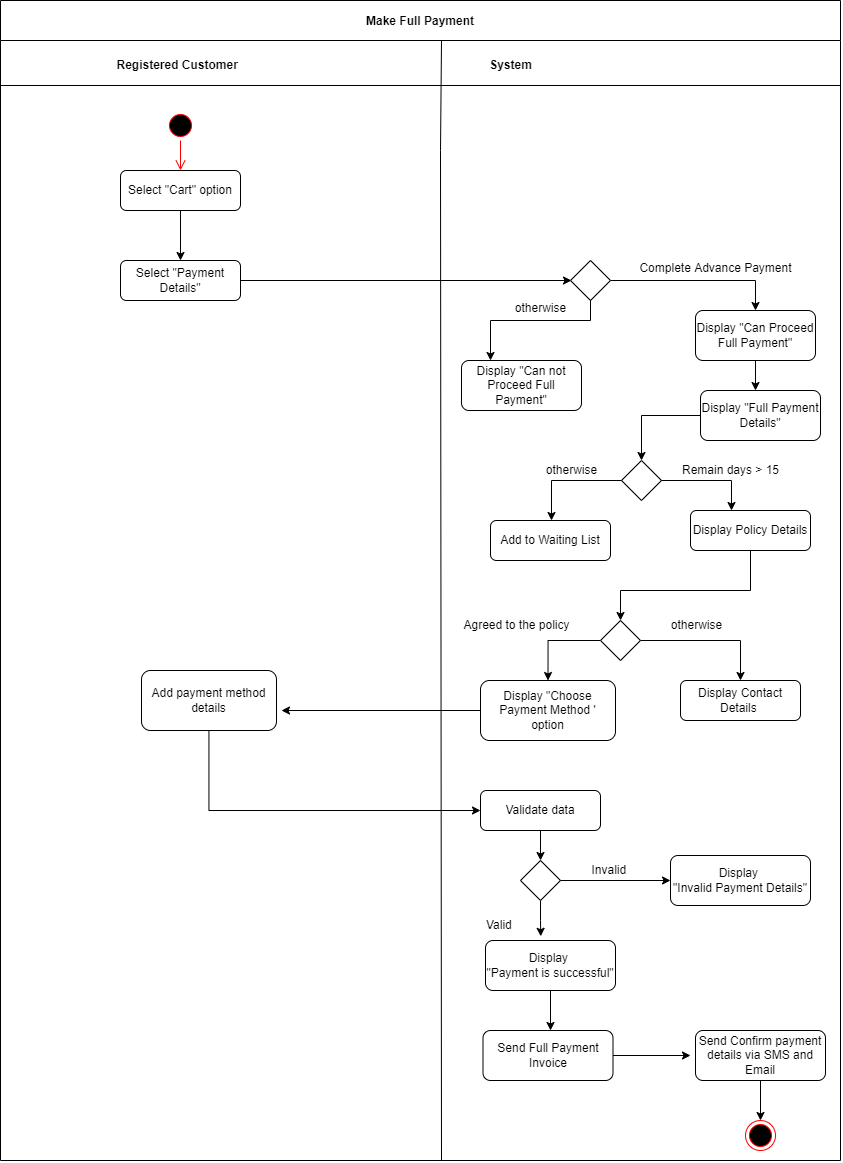

The diagram above was exported from draw.io. Its source (the exported page's mxGraphModel, read from the mxfile embedded in the PNG):
<mxGraphModel dx="2031" dy="227" grid="1" gridSize="10" guides="1" tooltips="1" connect="1" arrows="1" fold="1" page="1" pageScale="1" pageWidth="1169" pageHeight="826" background="none" math="0" shadow="0">
  <root>
    <mxCell id="0" />
    <mxCell id="1" parent="0" />
    <mxCell id="rD9oR3zr9KivMXhJSGUw-206" value="Make Full Payment" style="swimlane;startSize=40;" vertex="1" parent="1">
      <mxGeometry x="10" y="840" width="840" height="1160" as="geometry" />
    </mxCell>
    <mxCell id="rD9oR3zr9KivMXhJSGUw-207" value="Registered Customer&amp;nbsp;&amp;nbsp;" style="text;html=1;align=center;verticalAlign=middle;resizable=0;points=[];autosize=1;strokeColor=none;fillColor=none;fontStyle=1" vertex="1" parent="rD9oR3zr9KivMXhJSGUw-206">
      <mxGeometry x="105" y="50" width="150" height="30" as="geometry" />
    </mxCell>
    <mxCell id="rD9oR3zr9KivMXhJSGUw-208" value="Select &quot;Cart&quot; option" style="rounded=1;whiteSpace=wrap;html=1;" vertex="1" parent="rD9oR3zr9KivMXhJSGUw-206">
      <mxGeometry x="120" y="170" width="120" height="40" as="geometry" />
    </mxCell>
    <mxCell id="rD9oR3zr9KivMXhJSGUw-209" value="" style="ellipse;html=1;shape=startState;fillColor=#000000;strokeColor=#ff0000;" vertex="1" parent="rD9oR3zr9KivMXhJSGUw-206">
      <mxGeometry x="165" y="110" width="30" height="30" as="geometry" />
    </mxCell>
    <mxCell id="rD9oR3zr9KivMXhJSGUw-210" value="" style="edgeStyle=orthogonalEdgeStyle;html=1;verticalAlign=bottom;endArrow=open;endSize=8;strokeColor=#ff0000;rounded=0;entryX=0.5;entryY=0;entryDx=0;entryDy=0;" edge="1" parent="rD9oR3zr9KivMXhJSGUw-206" source="rD9oR3zr9KivMXhJSGUw-209" target="rD9oR3zr9KivMXhJSGUw-208">
      <mxGeometry relative="1" as="geometry">
        <mxPoint x="180" y="200" as="targetPoint" />
      </mxGeometry>
    </mxCell>
    <mxCell id="rD9oR3zr9KivMXhJSGUw-211" value="Select &quot;Payment Details&quot;" style="rounded=1;whiteSpace=wrap;html=1;" vertex="1" parent="rD9oR3zr9KivMXhJSGUw-206">
      <mxGeometry x="120" y="260" width="120" height="40" as="geometry" />
    </mxCell>
    <mxCell id="rD9oR3zr9KivMXhJSGUw-212" style="edgeStyle=orthogonalEdgeStyle;rounded=0;orthogonalLoop=1;jettySize=auto;html=1;" edge="1" parent="rD9oR3zr9KivMXhJSGUw-206" source="rD9oR3zr9KivMXhJSGUw-208" target="rD9oR3zr9KivMXhJSGUw-211">
      <mxGeometry relative="1" as="geometry">
        <mxPoint x="180" y="240" as="targetPoint" />
      </mxGeometry>
    </mxCell>
    <mxCell id="rD9oR3zr9KivMXhJSGUw-213" style="edgeStyle=orthogonalEdgeStyle;rounded=0;orthogonalLoop=1;jettySize=auto;html=1;entryX=0.5;entryY=0;entryDx=0;entryDy=0;exitX=0;exitY=0.5;exitDx=0;exitDy=0;" edge="1" parent="rD9oR3zr9KivMXhJSGUw-206" source="rD9oR3zr9KivMXhJSGUw-247" target="rD9oR3zr9KivMXhJSGUw-239">
      <mxGeometry relative="1" as="geometry">
        <mxPoint x="641" y="300" as="sourcePoint" />
      </mxGeometry>
    </mxCell>
    <mxCell id="rD9oR3zr9KivMXhJSGUw-214" style="edgeStyle=orthogonalEdgeStyle;rounded=0;orthogonalLoop=1;jettySize=auto;html=1;entryX=0.5;entryY=0;entryDx=0;entryDy=0;" edge="1" parent="rD9oR3zr9KivMXhJSGUw-206" source="rD9oR3zr9KivMXhJSGUw-215" target="rD9oR3zr9KivMXhJSGUw-232">
      <mxGeometry relative="1" as="geometry">
        <Array as="points">
          <mxPoint x="750" y="590" />
          <mxPoint x="620" y="590" />
        </Array>
      </mxGeometry>
    </mxCell>
    <mxCell id="rD9oR3zr9KivMXhJSGUw-215" value="Display Policy Details" style="rounded=1;whiteSpace=wrap;html=1;" vertex="1" parent="rD9oR3zr9KivMXhJSGUw-206">
      <mxGeometry x="690" y="510" width="120" height="40" as="geometry" />
    </mxCell>
    <mxCell id="rD9oR3zr9KivMXhJSGUw-216" style="edgeStyle=orthogonalEdgeStyle;rounded=0;orthogonalLoop=1;jettySize=auto;html=1;entryX=0;entryY=0.5;entryDx=0;entryDy=0;" edge="1" parent="rD9oR3zr9KivMXhJSGUw-206" source="rD9oR3zr9KivMXhJSGUw-211">
      <mxGeometry relative="1" as="geometry">
        <mxPoint x="571" y="280" as="targetPoint" />
        <Array as="points">
          <mxPoint x="571" y="280" />
        </Array>
      </mxGeometry>
    </mxCell>
    <mxCell id="rD9oR3zr9KivMXhJSGUw-217" value="Display Contact Details&amp;nbsp;" style="rounded=1;whiteSpace=wrap;html=1;" vertex="1" parent="rD9oR3zr9KivMXhJSGUw-206">
      <mxGeometry x="680" y="680" width="120" height="40" as="geometry" />
    </mxCell>
    <mxCell id="rD9oR3zr9KivMXhJSGUw-218" value="Display &quot;Choose Payment Method '&lt;br&gt;option" style="rounded=1;whiteSpace=wrap;html=1;" vertex="1" parent="rD9oR3zr9KivMXhJSGUw-206">
      <mxGeometry x="480" y="680" width="135" height="60" as="geometry" />
    </mxCell>
    <mxCell id="rD9oR3zr9KivMXhJSGUw-219" style="edgeStyle=orthogonalEdgeStyle;rounded=0;orthogonalLoop=1;jettySize=auto;html=1;entryX=0.5;entryY=0;entryDx=0;entryDy=0;" edge="1" parent="rD9oR3zr9KivMXhJSGUw-206" source="rD9oR3zr9KivMXhJSGUw-220" target="rD9oR3zr9KivMXhJSGUw-222">
      <mxGeometry relative="1" as="geometry" />
    </mxCell>
    <mxCell id="rD9oR3zr9KivMXhJSGUw-220" value="Validate data" style="rounded=1;whiteSpace=wrap;html=1;" vertex="1" parent="rD9oR3zr9KivMXhJSGUw-206">
      <mxGeometry x="480" y="790" width="120" height="40" as="geometry" />
    </mxCell>
    <mxCell id="rD9oR3zr9KivMXhJSGUw-221" style="edgeStyle=orthogonalEdgeStyle;rounded=0;orthogonalLoop=1;jettySize=auto;html=1;entryX=0.425;entryY=-0.084;entryDx=0;entryDy=0;entryPerimeter=0;" edge="1" parent="rD9oR3zr9KivMXhJSGUw-206" source="rD9oR3zr9KivMXhJSGUw-222" target="rD9oR3zr9KivMXhJSGUw-224">
      <mxGeometry relative="1" as="geometry" />
    </mxCell>
    <mxCell id="rD9oR3zr9KivMXhJSGUw-222" value="" style="rhombus;whiteSpace=wrap;html=1;" vertex="1" parent="rD9oR3zr9KivMXhJSGUw-206">
      <mxGeometry x="520" y="860" width="40" height="40" as="geometry" />
    </mxCell>
    <mxCell id="rD9oR3zr9KivMXhJSGUw-223" value="Display &lt;br&gt;&quot;Invalid Payment Details&quot;" style="rounded=1;whiteSpace=wrap;html=1;" vertex="1" parent="rD9oR3zr9KivMXhJSGUw-206">
      <mxGeometry x="670" y="855" width="140" height="50" as="geometry" />
    </mxCell>
    <mxCell id="rD9oR3zr9KivMXhJSGUw-224" value="Display &lt;br&gt;&quot;Payment is successful&quot;" style="rounded=1;whiteSpace=wrap;html=1;" vertex="1" parent="rD9oR3zr9KivMXhJSGUw-206">
      <mxGeometry x="485" y="940" width="130" height="50" as="geometry" />
    </mxCell>
    <mxCell id="rD9oR3zr9KivMXhJSGUw-225" value="" style="ellipse;html=1;shape=endState;fillColor=#000000;strokeColor=#ff0000;" vertex="1" parent="rD9oR3zr9KivMXhJSGUw-206">
      <mxGeometry x="745" y="1120" width="30" height="30" as="geometry" />
    </mxCell>
    <mxCell id="rD9oR3zr9KivMXhJSGUw-226" value="" style="endArrow=none;html=1;rounded=0;" edge="1" parent="rD9oR3zr9KivMXhJSGUw-206">
      <mxGeometry width="50" height="50" relative="1" as="geometry">
        <mxPoint y="85" as="sourcePoint" />
        <mxPoint x="840" y="85" as="targetPoint" />
      </mxGeometry>
    </mxCell>
    <mxCell id="rD9oR3zr9KivMXhJSGUw-227" style="edgeStyle=orthogonalEdgeStyle;rounded=0;orthogonalLoop=1;jettySize=auto;html=1;entryX=0;entryY=0.5;entryDx=0;entryDy=0;" edge="1" parent="rD9oR3zr9KivMXhJSGUw-206" source="rD9oR3zr9KivMXhJSGUw-222" target="rD9oR3zr9KivMXhJSGUw-223">
      <mxGeometry relative="1" as="geometry">
        <mxPoint x="690" y="1085" as="targetPoint" />
      </mxGeometry>
    </mxCell>
    <mxCell id="rD9oR3zr9KivMXhJSGUw-228" value="Valid&amp;nbsp;" style="text;html=1;align=center;verticalAlign=middle;resizable=0;points=[];autosize=1;strokeColor=none;fillColor=none;" vertex="1" parent="rD9oR3zr9KivMXhJSGUw-206">
      <mxGeometry x="475" y="910" width="50" height="30" as="geometry" />
    </mxCell>
    <mxCell id="rD9oR3zr9KivMXhJSGUw-229" value="System" style="text;html=1;align=center;verticalAlign=middle;resizable=0;points=[];autosize=1;strokeColor=none;fillColor=none;fontStyle=1" vertex="1" parent="rD9oR3zr9KivMXhJSGUw-206">
      <mxGeometry x="475" y="50" width="70" height="30" as="geometry" />
    </mxCell>
    <mxCell id="rD9oR3zr9KivMXhJSGUw-230" style="edgeStyle=orthogonalEdgeStyle;rounded=0;orthogonalLoop=1;jettySize=auto;html=1;entryX=0.5;entryY=0;entryDx=0;entryDy=0;exitX=0;exitY=0.5;exitDx=0;exitDy=0;" edge="1" parent="rD9oR3zr9KivMXhJSGUw-206" source="rD9oR3zr9KivMXhJSGUw-232" target="rD9oR3zr9KivMXhJSGUw-218">
      <mxGeometry relative="1" as="geometry" />
    </mxCell>
    <mxCell id="rD9oR3zr9KivMXhJSGUw-231" style="edgeStyle=orthogonalEdgeStyle;rounded=0;orthogonalLoop=1;jettySize=auto;html=1;entryX=0.5;entryY=0;entryDx=0;entryDy=0;" edge="1" parent="rD9oR3zr9KivMXhJSGUw-206" source="rD9oR3zr9KivMXhJSGUw-232" target="rD9oR3zr9KivMXhJSGUw-217">
      <mxGeometry relative="1" as="geometry" />
    </mxCell>
    <mxCell id="rD9oR3zr9KivMXhJSGUw-232" value="" style="rhombus;whiteSpace=wrap;html=1;" vertex="1" parent="rD9oR3zr9KivMXhJSGUw-206">
      <mxGeometry x="600" y="620" width="40" height="40" as="geometry" />
    </mxCell>
    <mxCell id="rD9oR3zr9KivMXhJSGUw-233" value="Agreed to the policy" style="text;html=1;align=center;verticalAlign=middle;resizable=0;points=[];autosize=1;strokeColor=none;fillColor=none;" vertex="1" parent="rD9oR3zr9KivMXhJSGUw-206">
      <mxGeometry x="451" y="610" width="130" height="30" as="geometry" />
    </mxCell>
    <mxCell id="rD9oR3zr9KivMXhJSGUw-234" value="otherwise" style="text;html=1;align=center;verticalAlign=middle;resizable=0;points=[];autosize=1;strokeColor=none;fillColor=none;" vertex="1" parent="rD9oR3zr9KivMXhJSGUw-206">
      <mxGeometry x="661" y="610" width="70" height="30" as="geometry" />
    </mxCell>
    <mxCell id="rD9oR3zr9KivMXhJSGUw-235" style="edgeStyle=orthogonalEdgeStyle;rounded=0;orthogonalLoop=1;jettySize=auto;html=1;entryX=0;entryY=0.5;entryDx=0;entryDy=0;" edge="1" parent="rD9oR3zr9KivMXhJSGUw-206" source="rD9oR3zr9KivMXhJSGUw-236" target="rD9oR3zr9KivMXhJSGUw-220">
      <mxGeometry relative="1" as="geometry">
        <Array as="points">
          <mxPoint x="209" y="810" />
        </Array>
      </mxGeometry>
    </mxCell>
    <mxCell id="rD9oR3zr9KivMXhJSGUw-236" value="Add payment method details" style="rounded=1;whiteSpace=wrap;html=1;" vertex="1" parent="rD9oR3zr9KivMXhJSGUw-206">
      <mxGeometry x="141" y="670" width="135" height="60" as="geometry" />
    </mxCell>
    <mxCell id="rD9oR3zr9KivMXhJSGUw-237" style="edgeStyle=orthogonalEdgeStyle;rounded=0;orthogonalLoop=1;jettySize=auto;html=1;entryX=0.5;entryY=0;entryDx=0;entryDy=0;" edge="1" parent="rD9oR3zr9KivMXhJSGUw-206" source="rD9oR3zr9KivMXhJSGUw-238" target="rD9oR3zr9KivMXhJSGUw-225">
      <mxGeometry relative="1" as="geometry" />
    </mxCell>
    <mxCell id="rD9oR3zr9KivMXhJSGUw-238" value="Send Confirm payment details via SMS and Email" style="rounded=1;whiteSpace=wrap;html=1;" vertex="1" parent="rD9oR3zr9KivMXhJSGUw-206">
      <mxGeometry x="695" y="1030" width="130" height="50" as="geometry" />
    </mxCell>
    <mxCell id="rD9oR3zr9KivMXhJSGUw-239" value="" style="rhombus;whiteSpace=wrap;html=1;" vertex="1" parent="rD9oR3zr9KivMXhJSGUw-206">
      <mxGeometry x="621" y="460" width="40" height="40" as="geometry" />
    </mxCell>
    <mxCell id="rD9oR3zr9KivMXhJSGUw-240" value="Remain days &amp;gt; 15" style="text;html=1;align=center;verticalAlign=middle;resizable=0;points=[];autosize=1;strokeColor=none;fillColor=none;" vertex="1" parent="rD9oR3zr9KivMXhJSGUw-206">
      <mxGeometry x="670" y="455" width="120" height="30" as="geometry" />
    </mxCell>
    <mxCell id="rD9oR3zr9KivMXhJSGUw-241" value="Add to Waiting List" style="rounded=1;whiteSpace=wrap;html=1;" vertex="1" parent="rD9oR3zr9KivMXhJSGUw-206">
      <mxGeometry x="490" y="520" width="120" height="40" as="geometry" />
    </mxCell>
    <mxCell id="rD9oR3zr9KivMXhJSGUw-242" value="Invalid&amp;nbsp;" style="text;html=1;align=center;verticalAlign=middle;resizable=0;points=[];autosize=1;strokeColor=none;fillColor=none;" vertex="1" parent="rD9oR3zr9KivMXhJSGUw-206">
      <mxGeometry x="580" y="855" width="60" height="30" as="geometry" />
    </mxCell>
    <mxCell id="rD9oR3zr9KivMXhJSGUw-243" style="edgeStyle=orthogonalEdgeStyle;rounded=0;orthogonalLoop=1;jettySize=auto;html=1;entryX=0.5;entryY=0;entryDx=0;entryDy=0;" edge="1" parent="rD9oR3zr9KivMXhJSGUw-206" source="rD9oR3zr9KivMXhJSGUw-244" target="rD9oR3zr9KivMXhJSGUw-245">
      <mxGeometry relative="1" as="geometry" />
    </mxCell>
    <mxCell id="rD9oR3zr9KivMXhJSGUw-244" value="" style="rhombus;whiteSpace=wrap;html=1;" vertex="1" parent="rD9oR3zr9KivMXhJSGUw-206">
      <mxGeometry x="570" y="260" width="40" height="40" as="geometry" />
    </mxCell>
    <mxCell id="rD9oR3zr9KivMXhJSGUw-245" value="Display &quot;Can Proceed Full Payment&quot;" style="rounded=1;whiteSpace=wrap;html=1;" vertex="1" parent="rD9oR3zr9KivMXhJSGUw-206">
      <mxGeometry x="695" y="310" width="120" height="50" as="geometry" />
    </mxCell>
    <mxCell id="rD9oR3zr9KivMXhJSGUw-246" value="Display &quot;Can not Proceed Full Payment&quot;" style="rounded=1;whiteSpace=wrap;html=1;" vertex="1" parent="rD9oR3zr9KivMXhJSGUw-206">
      <mxGeometry x="461" y="360" width="120" height="50" as="geometry" />
    </mxCell>
    <mxCell id="rD9oR3zr9KivMXhJSGUw-247" value="Display &quot;Full Payment Details&quot;" style="rounded=1;whiteSpace=wrap;html=1;" vertex="1" parent="rD9oR3zr9KivMXhJSGUw-206">
      <mxGeometry x="700" y="390" width="120" height="50" as="geometry" />
    </mxCell>
    <mxCell id="rD9oR3zr9KivMXhJSGUw-248" value="Send Full Payment Invoice" style="rounded=1;whiteSpace=wrap;html=1;" vertex="1" parent="rD9oR3zr9KivMXhJSGUw-206">
      <mxGeometry x="482.5" y="1030" width="130" height="50" as="geometry" />
    </mxCell>
    <mxCell id="rD9oR3zr9KivMXhJSGUw-249" value="Complete Advance Payment" style="text;html=1;align=center;verticalAlign=middle;resizable=0;points=[];autosize=1;strokeColor=none;fillColor=none;" vertex="1" parent="rD9oR3zr9KivMXhJSGUw-206">
      <mxGeometry x="630" y="253" width="170" height="30" as="geometry" />
    </mxCell>
    <mxCell id="rD9oR3zr9KivMXhJSGUw-250" value="" style="endArrow=none;html=1;rounded=0;" edge="1" parent="1">
      <mxGeometry width="50" height="50" relative="1" as="geometry">
        <mxPoint x="451" y="2000" as="sourcePoint" />
        <mxPoint x="451" y="880" as="targetPoint" />
        <Array as="points">
          <mxPoint x="450" y="990" />
        </Array>
      </mxGeometry>
    </mxCell>
    <mxCell id="rD9oR3zr9KivMXhJSGUw-251" style="edgeStyle=orthogonalEdgeStyle;rounded=0;orthogonalLoop=1;jettySize=auto;html=1;" edge="1" parent="1" source="rD9oR3zr9KivMXhJSGUw-239">
      <mxGeometry relative="1" as="geometry">
        <mxPoint x="741" y="1350" as="targetPoint" />
      </mxGeometry>
    </mxCell>
    <mxCell id="rD9oR3zr9KivMXhJSGUw-252" style="edgeStyle=orthogonalEdgeStyle;rounded=0;orthogonalLoop=1;jettySize=auto;html=1;" edge="1" parent="1" source="rD9oR3zr9KivMXhJSGUw-239">
      <mxGeometry relative="1" as="geometry">
        <mxPoint x="561" y="1360" as="targetPoint" />
      </mxGeometry>
    </mxCell>
    <mxCell id="rD9oR3zr9KivMXhJSGUw-253" value="otherwise" style="text;html=1;align=center;verticalAlign=middle;resizable=0;points=[];autosize=1;strokeColor=none;fillColor=none;" vertex="1" parent="1">
      <mxGeometry x="546" y="1295" width="70" height="30" as="geometry" />
    </mxCell>
    <mxCell id="rD9oR3zr9KivMXhJSGUw-254" style="edgeStyle=orthogonalEdgeStyle;rounded=0;orthogonalLoop=1;jettySize=auto;html=1;" edge="1" parent="1" source="rD9oR3zr9KivMXhJSGUw-218">
      <mxGeometry relative="1" as="geometry">
        <mxPoint x="291" y="1550" as="targetPoint" />
      </mxGeometry>
    </mxCell>
    <mxCell id="rD9oR3zr9KivMXhJSGUw-255" style="edgeStyle=orthogonalEdgeStyle;rounded=0;orthogonalLoop=1;jettySize=auto;html=1;" edge="1" parent="1" source="rD9oR3zr9KivMXhJSGUw-244">
      <mxGeometry relative="1" as="geometry">
        <mxPoint x="500" y="1200" as="targetPoint" />
        <Array as="points">
          <mxPoint x="600" y="1160" />
          <mxPoint x="500" y="1160" />
        </Array>
      </mxGeometry>
    </mxCell>
    <mxCell id="rD9oR3zr9KivMXhJSGUw-256" style="edgeStyle=orthogonalEdgeStyle;rounded=0;orthogonalLoop=1;jettySize=auto;html=1;" edge="1" parent="1" source="rD9oR3zr9KivMXhJSGUw-245">
      <mxGeometry relative="1" as="geometry">
        <mxPoint x="765" y="1230" as="targetPoint" />
      </mxGeometry>
    </mxCell>
    <mxCell id="rD9oR3zr9KivMXhJSGUw-257" style="edgeStyle=orthogonalEdgeStyle;rounded=0;orthogonalLoop=1;jettySize=auto;html=1;" edge="1" parent="1" source="rD9oR3zr9KivMXhJSGUw-224">
      <mxGeometry relative="1" as="geometry">
        <mxPoint x="560" y="1870" as="targetPoint" />
      </mxGeometry>
    </mxCell>
    <mxCell id="rD9oR3zr9KivMXhJSGUw-258" style="edgeStyle=orthogonalEdgeStyle;rounded=0;orthogonalLoop=1;jettySize=auto;html=1;" edge="1" parent="1" source="rD9oR3zr9KivMXhJSGUw-248">
      <mxGeometry relative="1" as="geometry">
        <mxPoint x="700" y="1895" as="targetPoint" />
      </mxGeometry>
    </mxCell>
    <mxCell id="rD9oR3zr9KivMXhJSGUw-259" value="otherwise" style="text;html=1;align=center;verticalAlign=middle;resizable=0;points=[];autosize=1;strokeColor=none;fillColor=none;" vertex="1" parent="1">
      <mxGeometry x="515" y="1133" width="70" height="30" as="geometry" />
    </mxCell>
  </root>
</mxGraphModel>